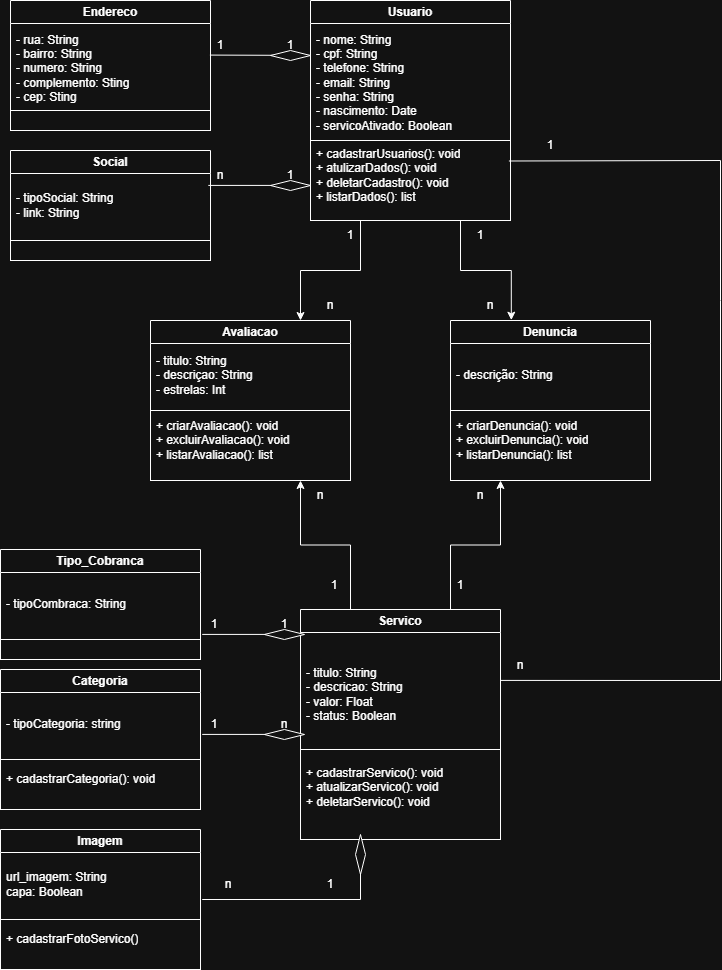

The diagram above was exported from draw.io. Its source (the exported page's mxGraphModel, read from the mxfile embedded in the PNG):
<mxGraphModel dx="2245" dy="756" grid="1" gridSize="10" guides="1" tooltips="1" connect="1" arrows="1" fold="1" page="1" pageScale="1" pageWidth="827" pageHeight="1169" math="0" shadow="0">
  <root>
    <mxCell id="0" />
    <mxCell id="1" parent="0" />
    <mxCell id="F-PAroeDnk7CmjVCd6BF-36" value="" style="group" vertex="1" connectable="0" parent="1">
      <mxGeometry x="-800" y="749" width="500" height="420" as="geometry" />
    </mxCell>
    <mxCell id="9LjU_7VrMfQ7eNZOrfDK-61" value="Servico" style="swimlane;whiteSpace=wrap;html=1;swimlaneFillColor=none;" parent="F-PAroeDnk7CmjVCd6BF-36" vertex="1">
      <mxGeometry x="300" y="60" width="200" height="230" as="geometry">
        <mxRectangle x="-800" y="550" width="80" height="30" as="alternateBounds" />
      </mxGeometry>
    </mxCell>
    <mxCell id="9LjU_7VrMfQ7eNZOrfDK-62" value="&lt;div&gt;- titulo: String&lt;/div&gt;&lt;div&gt;- descricao: String&lt;/div&gt;&lt;div&gt;- valor: Float&lt;/div&gt;&lt;div&gt;- status: Boolean&lt;/div&gt;" style="text;strokeColor=none;fillColor=none;align=left;verticalAlign=middle;spacingLeft=4;spacingRight=4;overflow=hidden;points=[[0,0.5],[1,0.5]];portConstraint=eastwest;rotatable=0;whiteSpace=wrap;html=1;swimlaneFillColor=none;" parent="9LjU_7VrMfQ7eNZOrfDK-61" vertex="1">
      <mxGeometry y="30" width="200" height="110" as="geometry" />
    </mxCell>
    <mxCell id="9LjU_7VrMfQ7eNZOrfDK-63" value="" style="rounded=0;whiteSpace=wrap;html=1;swimlaneFillColor=none;" parent="9LjU_7VrMfQ7eNZOrfDK-61" vertex="1">
      <mxGeometry y="140" width="200" height="90" as="geometry" />
    </mxCell>
    <mxCell id="9LjU_7VrMfQ7eNZOrfDK-64" value="&lt;div&gt;&lt;br&gt;&lt;/div&gt;&lt;div&gt;+ cadastrarServico(): void&lt;/div&gt;&lt;div&gt;+ atualizarServico(): void&lt;/div&gt;&lt;div&gt;+ deletarServico(): void&lt;/div&gt;" style="text;strokeColor=none;fillColor=none;align=left;verticalAlign=middle;spacingLeft=4;spacingRight=4;overflow=hidden;points=[[0,0.5],[1,0.5]];portConstraint=eastwest;rotatable=0;whiteSpace=wrap;html=1;swimlaneFillColor=none;" parent="9LjU_7VrMfQ7eNZOrfDK-61" vertex="1">
      <mxGeometry y="140" width="200" height="60" as="geometry" />
    </mxCell>
    <mxCell id="9LjU_7VrMfQ7eNZOrfDK-71" value="Categoria" style="swimlane;whiteSpace=wrap;html=1;swimlaneFillColor=none;" parent="F-PAroeDnk7CmjVCd6BF-36" vertex="1">
      <mxGeometry y="120" width="200" height="140" as="geometry">
        <mxRectangle x="-560" y="680" width="90" height="30" as="alternateBounds" />
      </mxGeometry>
    </mxCell>
    <mxCell id="9LjU_7VrMfQ7eNZOrfDK-72" value="&lt;div&gt;- tipoCategoria: string&lt;/div&gt;" style="text;strokeColor=none;fillColor=none;align=left;verticalAlign=middle;spacingLeft=4;spacingRight=4;overflow=hidden;points=[[0,0.5],[1,0.5]];portConstraint=eastwest;rotatable=0;whiteSpace=wrap;html=1;swimlaneFillColor=none;" parent="9LjU_7VrMfQ7eNZOrfDK-71" vertex="1">
      <mxGeometry y="30" width="200" height="50" as="geometry" />
    </mxCell>
    <mxCell id="9LjU_7VrMfQ7eNZOrfDK-73" value="" style="rounded=0;whiteSpace=wrap;html=1;swimlaneFillColor=none;" parent="9LjU_7VrMfQ7eNZOrfDK-71" vertex="1">
      <mxGeometry y="90" width="200" height="50" as="geometry" />
    </mxCell>
    <mxCell id="9LjU_7VrMfQ7eNZOrfDK-74" value="+ cadastrarCategoria(): void" style="text;strokeColor=none;fillColor=none;align=left;verticalAlign=middle;spacingLeft=4;spacingRight=4;overflow=hidden;points=[[0,0.5],[1,0.5]];portConstraint=eastwest;rotatable=0;whiteSpace=wrap;html=1;swimlaneFillColor=none;" parent="9LjU_7VrMfQ7eNZOrfDK-71" vertex="1">
      <mxGeometry y="80" width="200" height="60" as="geometry" />
    </mxCell>
    <mxCell id="9LjU_7VrMfQ7eNZOrfDK-75" value="Tipo_Cobranca" style="swimlane;whiteSpace=wrap;html=1;container=0;swimlaneFillColor=none;" parent="F-PAroeDnk7CmjVCd6BF-36" vertex="1">
      <mxGeometry width="200" height="110" as="geometry" />
    </mxCell>
    <mxCell id="9LjU_7VrMfQ7eNZOrfDK-76" value="- tipoCombraca: String" style="text;strokeColor=none;fillColor=none;align=left;verticalAlign=middle;spacingLeft=4;spacingRight=4;overflow=hidden;points=[[0,0.5],[1,0.5]];portConstraint=eastwest;rotatable=0;whiteSpace=wrap;html=1;container=0;swimlaneFillColor=none;" parent="9LjU_7VrMfQ7eNZOrfDK-75" vertex="1">
      <mxGeometry y="25" width="200" height="60" as="geometry" />
    </mxCell>
    <mxCell id="9LjU_7VrMfQ7eNZOrfDK-77" value="" style="rounded=0;whiteSpace=wrap;html=1;container=0;swimlaneFillColor=none;" parent="9LjU_7VrMfQ7eNZOrfDK-75" vertex="1">
      <mxGeometry y="90" width="200" height="20" as="geometry" />
    </mxCell>
    <mxCell id="9LjU_7VrMfQ7eNZOrfDK-78" value="Imagem" style="swimlane;whiteSpace=wrap;html=1;swimlaneFillColor=none;" parent="F-PAroeDnk7CmjVCd6BF-36" vertex="1">
      <mxGeometry y="280" width="200" height="140" as="geometry">
        <mxRectangle x="-560" y="840" width="80" height="30" as="alternateBounds" />
      </mxGeometry>
    </mxCell>
    <mxCell id="9LjU_7VrMfQ7eNZOrfDK-79" value="&lt;div&gt;url_imagem: String&lt;/div&gt;&lt;div&gt;capa: Boolean&lt;/div&gt;" style="text;strokeColor=none;fillColor=none;align=left;verticalAlign=middle;spacingLeft=4;spacingRight=4;overflow=hidden;points=[[0,0.5],[1,0.5]];portConstraint=eastwest;rotatable=0;whiteSpace=wrap;html=1;swimlaneFillColor=none;" parent="9LjU_7VrMfQ7eNZOrfDK-78" vertex="1">
      <mxGeometry y="30" width="200" height="50" as="geometry" />
    </mxCell>
    <mxCell id="9LjU_7VrMfQ7eNZOrfDK-80" value="" style="rounded=0;whiteSpace=wrap;html=1;swimlaneFillColor=none;" parent="9LjU_7VrMfQ7eNZOrfDK-78" vertex="1">
      <mxGeometry y="90" width="200" height="50" as="geometry" />
    </mxCell>
    <mxCell id="9LjU_7VrMfQ7eNZOrfDK-81" value="+ cadastrarFotoServico()" style="text;strokeColor=none;fillColor=none;align=left;verticalAlign=middle;spacingLeft=4;spacingRight=4;overflow=hidden;points=[[0,0.5],[1,0.5]];portConstraint=eastwest;rotatable=0;whiteSpace=wrap;html=1;swimlaneFillColor=none;" parent="9LjU_7VrMfQ7eNZOrfDK-78" vertex="1">
      <mxGeometry y="80" width="200" height="60" as="geometry" />
    </mxCell>
    <mxCell id="F-PAroeDnk7CmjVCd6BF-17" value="" style="group" vertex="1" connectable="0" parent="F-PAroeDnk7CmjVCd6BF-36">
      <mxGeometry x="201.69999999999993" y="80" width="102.2000000000001" height="10" as="geometry" />
    </mxCell>
    <mxCell id="F-PAroeDnk7CmjVCd6BF-18" value="" style="endArrow=none;html=1;rounded=0;entryX=0.001;entryY=0.576;entryDx=0;entryDy=0;entryPerimeter=0;exitX=0.99;exitY=0.422;exitDx=0;exitDy=0;exitPerimeter=0;" edge="1" parent="F-PAroeDnk7CmjVCd6BF-17">
      <mxGeometry width="50" height="50" relative="1" as="geometry">
        <mxPoint y="4.920000000000073" as="sourcePoint" />
        <mxPoint x="102.2000000000001" y="4.920000000000073" as="targetPoint" />
      </mxGeometry>
    </mxCell>
    <mxCell id="F-PAroeDnk7CmjVCd6BF-19" value="" style="rhombus;whiteSpace=wrap;html=1;" vertex="1" parent="F-PAroeDnk7CmjVCd6BF-17">
      <mxGeometry x="62.200000000000045" width="40" height="10" as="geometry" />
    </mxCell>
    <mxCell id="F-PAroeDnk7CmjVCd6BF-20" value="1" style="text;html=1;whiteSpace=wrap;strokeColor=none;fillColor=none;align=center;verticalAlign=middle;rounded=0;" vertex="1" parent="F-PAroeDnk7CmjVCd6BF-36">
      <mxGeometry x="183.89999999999998" y="60" width="60" height="30" as="geometry" />
    </mxCell>
    <mxCell id="F-PAroeDnk7CmjVCd6BF-21" value="1" style="text;html=1;whiteSpace=wrap;strokeColor=none;fillColor=none;align=center;verticalAlign=middle;rounded=0;" vertex="1" parent="F-PAroeDnk7CmjVCd6BF-36">
      <mxGeometry x="253.89999999999998" y="60" width="60" height="30" as="geometry" />
    </mxCell>
    <mxCell id="F-PAroeDnk7CmjVCd6BF-22" value="" style="group" vertex="1" connectable="0" parent="F-PAroeDnk7CmjVCd6BF-36">
      <mxGeometry x="201.69999999999993" y="180" width="102.2000000000001" height="10" as="geometry" />
    </mxCell>
    <mxCell id="F-PAroeDnk7CmjVCd6BF-23" value="" style="endArrow=none;html=1;rounded=0;entryX=0.001;entryY=0.576;entryDx=0;entryDy=0;entryPerimeter=0;exitX=0.99;exitY=0.422;exitDx=0;exitDy=0;exitPerimeter=0;" edge="1" parent="F-PAroeDnk7CmjVCd6BF-22">
      <mxGeometry width="50" height="50" relative="1" as="geometry">
        <mxPoint y="4.920000000000073" as="sourcePoint" />
        <mxPoint x="102.2000000000001" y="4.920000000000073" as="targetPoint" />
      </mxGeometry>
    </mxCell>
    <mxCell id="F-PAroeDnk7CmjVCd6BF-24" value="" style="rhombus;whiteSpace=wrap;html=1;" vertex="1" parent="F-PAroeDnk7CmjVCd6BF-22">
      <mxGeometry x="62.200000000000045" width="40" height="10" as="geometry" />
    </mxCell>
    <mxCell id="F-PAroeDnk7CmjVCd6BF-25" value="1" style="text;html=1;whiteSpace=wrap;strokeColor=none;fillColor=none;align=center;verticalAlign=middle;rounded=0;" vertex="1" parent="F-PAroeDnk7CmjVCd6BF-36">
      <mxGeometry x="183.89999999999998" y="160" width="60" height="30" as="geometry" />
    </mxCell>
    <mxCell id="F-PAroeDnk7CmjVCd6BF-26" value="n" style="text;html=1;whiteSpace=wrap;strokeColor=none;fillColor=none;align=center;verticalAlign=middle;rounded=0;" vertex="1" parent="F-PAroeDnk7CmjVCd6BF-36">
      <mxGeometry x="253.89999999999998" y="160" width="60" height="30" as="geometry" />
    </mxCell>
    <mxCell id="F-PAroeDnk7CmjVCd6BF-32" value="" style="endArrow=none;html=1;rounded=0;entryX=0.3;entryY=0.989;entryDx=0;entryDy=0;entryPerimeter=0;" edge="1" parent="F-PAroeDnk7CmjVCd6BF-36" target="9LjU_7VrMfQ7eNZOrfDK-63">
      <mxGeometry width="50" height="50" relative="1" as="geometry">
        <mxPoint x="201.70000000000005" y="350" as="sourcePoint" />
        <mxPoint x="251.70000000000005" y="300" as="targetPoint" />
        <Array as="points">
          <mxPoint x="360" y="350" />
        </Array>
      </mxGeometry>
    </mxCell>
    <mxCell id="F-PAroeDnk7CmjVCd6BF-33" value="" style="rhombus;whiteSpace=wrap;html=1;rotation=90;" vertex="1" parent="F-PAroeDnk7CmjVCd6BF-36">
      <mxGeometry x="340" y="300" width="40" height="10" as="geometry" />
    </mxCell>
    <mxCell id="F-PAroeDnk7CmjVCd6BF-34" value="n" style="text;html=1;whiteSpace=wrap;strokeColor=none;fillColor=none;align=center;verticalAlign=middle;rounded=0;" vertex="1" parent="F-PAroeDnk7CmjVCd6BF-36">
      <mxGeometry x="197.79999999999995" y="320" width="60" height="30" as="geometry" />
    </mxCell>
    <mxCell id="F-PAroeDnk7CmjVCd6BF-35" value="1" style="text;html=1;whiteSpace=wrap;strokeColor=none;fillColor=none;align=center;verticalAlign=middle;rounded=0;" vertex="1" parent="F-PAroeDnk7CmjVCd6BF-36">
      <mxGeometry x="300" y="320" width="60" height="30" as="geometry" />
    </mxCell>
    <mxCell id="F-PAroeDnk7CmjVCd6BF-58" value="1" style="text;html=1;whiteSpace=wrap;strokeColor=none;fillColor=none;align=center;verticalAlign=middle;rounded=0;container=0;" vertex="1" parent="F-PAroeDnk7CmjVCd6BF-36">
      <mxGeometry x="303.9" y="21" width="60" height="30" as="geometry" />
    </mxCell>
    <mxCell id="F-PAroeDnk7CmjVCd6BF-59" value="1" style="text;html=1;whiteSpace=wrap;strokeColor=none;fillColor=none;align=center;verticalAlign=middle;rounded=0;container=0;" vertex="1" parent="F-PAroeDnk7CmjVCd6BF-36">
      <mxGeometry x="430" y="21" width="60" height="30" as="geometry" />
    </mxCell>
    <mxCell id="F-PAroeDnk7CmjVCd6BF-52" style="edgeStyle=orthogonalEdgeStyle;rounded=0;orthogonalLoop=1;jettySize=auto;html=1;exitX=0.25;exitY=1;exitDx=0;exitDy=0;entryX=0.75;entryY=0;entryDx=0;entryDy=0;" edge="1" parent="1" source="9LjU_7VrMfQ7eNZOrfDK-57" target="F-PAroeDnk7CmjVCd6BF-43">
      <mxGeometry relative="1" as="geometry" />
    </mxCell>
    <mxCell id="9LjU_7VrMfQ7eNZOrfDK-57" value="Usuario" style="swimlane;whiteSpace=wrap;html=1;swimlaneFillColor=none;container=0;" parent="1" vertex="1">
      <mxGeometry x="-490" y="200" width="200" height="220" as="geometry">
        <mxRectangle x="-560" y="270" width="80" height="30" as="alternateBounds" />
      </mxGeometry>
    </mxCell>
    <mxCell id="9LjU_7VrMfQ7eNZOrfDK-65" value="Endereco" style="swimlane;whiteSpace=wrap;html=1;container=0;swimlaneFillColor=none;" parent="1" vertex="1">
      <mxGeometry x="-790" y="200" width="200" height="130" as="geometry" />
    </mxCell>
    <mxCell id="9LjU_7VrMfQ7eNZOrfDK-68" value="Social" style="swimlane;whiteSpace=wrap;html=1;container=0;swimlaneFillColor=none;" parent="1" vertex="1">
      <mxGeometry x="-790" y="350" width="200" height="110" as="geometry" />
    </mxCell>
    <mxCell id="F-PAroeDnk7CmjVCd6BF-9" style="edgeStyle=orthogonalEdgeStyle;rounded=0;orthogonalLoop=1;jettySize=auto;html=1;exitX=1;exitY=0.5;exitDx=0;exitDy=0;entryX=0.001;entryY=0.629;entryDx=0;entryDy=0;entryPerimeter=0;" edge="1" parent="1" source="F-PAroeDnk7CmjVCd6BF-4" target="9LjU_7VrMfQ7eNZOrfDK-60">
      <mxGeometry relative="1" as="geometry" />
    </mxCell>
    <mxCell id="F-PAroeDnk7CmjVCd6BF-14" value="1" style="text;html=1;whiteSpace=wrap;strokeColor=none;fillColor=none;align=center;verticalAlign=middle;rounded=0;container=0;" vertex="1" parent="1">
      <mxGeometry x="-610" y="230" width="60" height="30" as="geometry" />
    </mxCell>
    <mxCell id="F-PAroeDnk7CmjVCd6BF-15" value="n" style="text;html=1;whiteSpace=wrap;strokeColor=none;fillColor=none;align=center;verticalAlign=middle;rounded=0;container=0;" vertex="1" parent="1">
      <mxGeometry x="-610" y="360" width="60" height="30" as="geometry" />
    </mxCell>
    <mxCell id="F-PAroeDnk7CmjVCd6BF-16" value="1" style="text;html=1;whiteSpace=wrap;strokeColor=none;fillColor=none;align=center;verticalAlign=middle;rounded=0;container=0;" vertex="1" parent="1">
      <mxGeometry x="-540" y="360" width="60" height="30" as="geometry" />
    </mxCell>
    <mxCell id="9LjU_7VrMfQ7eNZOrfDK-58" value="- nome: String&lt;div&gt;- cpf: String&lt;/div&gt;&lt;div&gt;- telefone: String&lt;/div&gt;&lt;div&gt;- email: String&lt;/div&gt;&lt;div&gt;- senha: String&lt;/div&gt;&lt;div&gt;- nascimento: Date&lt;/div&gt;&lt;div&gt;- servicoAtivado: Boolean&lt;/div&gt;&lt;div&gt;&lt;br&gt;&lt;/div&gt;" style="text;strokeColor=none;fillColor=none;align=left;verticalAlign=middle;spacingLeft=4;spacingRight=4;overflow=hidden;points=[[0,0.5],[1,0.5]];portConstraint=eastwest;rotatable=0;whiteSpace=wrap;html=1;swimlaneFillColor=none;container=0;" parent="1" vertex="1">
      <mxGeometry x="-490" y="230" width="200" height="110" as="geometry" />
    </mxCell>
    <mxCell id="9LjU_7VrMfQ7eNZOrfDK-59" value="" style="rounded=0;whiteSpace=wrap;html=1;swimlaneFillColor=none;container=0;" parent="1" vertex="1">
      <mxGeometry x="-490" y="340" width="200" height="80" as="geometry" />
    </mxCell>
    <mxCell id="9LjU_7VrMfQ7eNZOrfDK-60" value="&lt;div&gt;+ cadastrarUsuarios(): void&lt;/div&gt;&lt;div&gt;+ atulizarDados(): void&lt;/div&gt;&lt;div&gt;+ deletarCadastro(): void&lt;/div&gt;&lt;div&gt;+ listarDados(): list&lt;/div&gt;" style="text;strokeColor=none;fillColor=none;align=left;verticalAlign=middle;spacingLeft=4;spacingRight=4;overflow=hidden;points=[[0,0.5],[1,0.5]];portConstraint=eastwest;rotatable=0;whiteSpace=wrap;html=1;swimlaneFillColor=none;container=0;" parent="1" vertex="1">
      <mxGeometry x="-490" y="340" width="200" height="70" as="geometry" />
    </mxCell>
    <mxCell id="F-PAroeDnk7CmjVCd6BF-11" value="" style="endArrow=none;html=1;rounded=0;entryX=0.001;entryY=0.576;entryDx=0;entryDy=0;entryPerimeter=0;exitX=0.997;exitY=0.348;exitDx=0;exitDy=0;exitPerimeter=0;" edge="1" parent="1" source="9LjU_7VrMfQ7eNZOrfDK-66">
      <mxGeometry width="50" height="50" relative="1" as="geometry">
        <mxPoint x="-592.2" y="254.92000000000007" as="sourcePoint" />
        <mxPoint x="-489.99999999999994" y="254.92000000000007" as="targetPoint" />
      </mxGeometry>
    </mxCell>
    <mxCell id="F-PAroeDnk7CmjVCd6BF-12" value="" style="rhombus;whiteSpace=wrap;html=1;container=0;" vertex="1" parent="1">
      <mxGeometry x="-530" y="250" width="40" height="10" as="geometry" />
    </mxCell>
    <mxCell id="F-PAroeDnk7CmjVCd6BF-13" value="1" style="text;html=1;whiteSpace=wrap;strokeColor=none;fillColor=none;align=center;verticalAlign=middle;rounded=0;container=0;" vertex="1" parent="1">
      <mxGeometry x="-540" y="230" width="60" height="30" as="geometry" />
    </mxCell>
    <mxCell id="9LjU_7VrMfQ7eNZOrfDK-66" value="&lt;div&gt;- rua: String&lt;/div&gt;&lt;div&gt;- bairro: String&lt;/div&gt;&lt;div&gt;- numero: String&lt;/div&gt;&lt;div&gt;- complemento: Sting&lt;/div&gt;&lt;div&gt;- cep: Sting&lt;/div&gt;" style="text;strokeColor=none;fillColor=none;align=left;verticalAlign=middle;spacingLeft=4;spacingRight=4;overflow=hidden;points=[[0,0.5],[1,0.5]];portConstraint=eastwest;rotatable=0;whiteSpace=wrap;html=1;container=0;swimlaneFillColor=none;" parent="1" vertex="1">
      <mxGeometry x="-790" y="225" width="200" height="85" as="geometry" />
    </mxCell>
    <mxCell id="9LjU_7VrMfQ7eNZOrfDK-67" value="" style="rounded=0;whiteSpace=wrap;html=1;container=0;swimlaneFillColor=none;" parent="1" vertex="1">
      <mxGeometry x="-790" y="310" width="200" height="20" as="geometry" />
    </mxCell>
    <mxCell id="9LjU_7VrMfQ7eNZOrfDK-69" value="- tipoSocial: String&lt;div&gt;- link: String&lt;/div&gt;" style="text;strokeColor=none;fillColor=none;align=left;verticalAlign=middle;spacingLeft=4;spacingRight=4;overflow=hidden;points=[[0,0.5],[1,0.5]];portConstraint=eastwest;rotatable=0;whiteSpace=wrap;html=1;container=0;swimlaneFillColor=none;" parent="1" vertex="1">
      <mxGeometry x="-790" y="375" width="200" height="60" as="geometry" />
    </mxCell>
    <mxCell id="9LjU_7VrMfQ7eNZOrfDK-70" value="" style="rounded=0;whiteSpace=wrap;html=1;container=0;swimlaneFillColor=none;" parent="1" vertex="1">
      <mxGeometry x="-790" y="440" width="200" height="20" as="geometry" />
    </mxCell>
    <mxCell id="F-PAroeDnk7CmjVCd6BF-3" value="" style="endArrow=none;html=1;rounded=0;entryX=0.001;entryY=0.576;entryDx=0;entryDy=0;entryPerimeter=0;exitX=0.99;exitY=0.422;exitDx=0;exitDy=0;exitPerimeter=0;" edge="1" parent="1">
      <mxGeometry width="50" height="50" relative="1" as="geometry">
        <mxPoint x="-592.2" y="384.9200000000001" as="sourcePoint" />
        <mxPoint x="-489.99999999999994" y="384.9200000000001" as="targetPoint" />
      </mxGeometry>
    </mxCell>
    <mxCell id="F-PAroeDnk7CmjVCd6BF-4" value="" style="rhombus;whiteSpace=wrap;html=1;container=0;" vertex="1" parent="1">
      <mxGeometry x="-530" y="380" width="40" height="10" as="geometry" />
    </mxCell>
    <mxCell id="F-PAroeDnk7CmjVCd6BF-43" value="Avaliacao" style="swimlane;whiteSpace=wrap;html=1;container=0;swimlaneFillColor=none;" vertex="1" parent="1">
      <mxGeometry x="-650" y="520" width="200" height="110" as="geometry" />
    </mxCell>
    <mxCell id="F-PAroeDnk7CmjVCd6BF-44" value="- titulo: String&lt;div&gt;- descriçao: String&lt;/div&gt;&lt;div&gt;- estrelas: Int&lt;/div&gt;" style="text;strokeColor=none;fillColor=none;align=left;verticalAlign=middle;spacingLeft=4;spacingRight=4;overflow=hidden;points=[[0,0.5],[1,0.5]];portConstraint=eastwest;rotatable=0;whiteSpace=wrap;html=1;container=0;swimlaneFillColor=none;" vertex="1" parent="1">
      <mxGeometry x="-650" y="545" width="200" height="60" as="geometry" />
    </mxCell>
    <mxCell id="F-PAroeDnk7CmjVCd6BF-45" value="" style="rounded=0;whiteSpace=wrap;html=1;container=0;swimlaneFillColor=none;" vertex="1" parent="1">
      <mxGeometry x="-650" y="610" width="200" height="70" as="geometry" />
    </mxCell>
    <mxCell id="F-PAroeDnk7CmjVCd6BF-46" value="+ criarAvaliacao(): void&lt;div&gt;+ excluirAvaliacao(): void&lt;/div&gt;&lt;div&gt;+ listarAvaliacao(): list&lt;/div&gt;" style="text;strokeColor=none;fillColor=none;align=left;verticalAlign=middle;spacingLeft=4;spacingRight=4;overflow=hidden;points=[[0,0.5],[1,0.5]];portConstraint=eastwest;rotatable=0;whiteSpace=wrap;html=1;container=0;swimlaneFillColor=none;" vertex="1" parent="1">
      <mxGeometry x="-650" y="610" width="200" height="60" as="geometry" />
    </mxCell>
    <mxCell id="F-PAroeDnk7CmjVCd6BF-47" value="Denuncia" style="swimlane;whiteSpace=wrap;html=1;container=0;swimlaneFillColor=none;" vertex="1" parent="1">
      <mxGeometry x="-350" y="520" width="200" height="110" as="geometry" />
    </mxCell>
    <mxCell id="F-PAroeDnk7CmjVCd6BF-48" value="- descrição: String" style="text;strokeColor=none;fillColor=none;align=left;verticalAlign=middle;spacingLeft=4;spacingRight=4;overflow=hidden;points=[[0,0.5],[1,0.5]];portConstraint=eastwest;rotatable=0;whiteSpace=wrap;html=1;container=0;swimlaneFillColor=none;" vertex="1" parent="1">
      <mxGeometry x="-350" y="545" width="200" height="60" as="geometry" />
    </mxCell>
    <mxCell id="F-PAroeDnk7CmjVCd6BF-49" value="" style="rounded=0;whiteSpace=wrap;html=1;container=0;swimlaneFillColor=none;" vertex="1" parent="1">
      <mxGeometry x="-350" y="610" width="200" height="70" as="geometry" />
    </mxCell>
    <mxCell id="F-PAroeDnk7CmjVCd6BF-50" value="+ criarDenuncia(): void&lt;div&gt;+ excluirDenuncia(): void&lt;/div&gt;&lt;div&gt;+ listarDenuncia(): list&lt;/div&gt;" style="text;strokeColor=none;fillColor=none;align=left;verticalAlign=middle;spacingLeft=4;spacingRight=4;overflow=hidden;points=[[0,0.5],[1,0.5]];portConstraint=eastwest;rotatable=0;whiteSpace=wrap;html=1;container=0;swimlaneFillColor=none;" vertex="1" parent="1">
      <mxGeometry x="-350" y="610" width="200" height="60" as="geometry" />
    </mxCell>
    <mxCell id="F-PAroeDnk7CmjVCd6BF-53" style="edgeStyle=orthogonalEdgeStyle;rounded=0;orthogonalLoop=1;jettySize=auto;html=1;exitX=0.75;exitY=1;exitDx=0;exitDy=0;entryX=0.304;entryY=-0.003;entryDx=0;entryDy=0;entryPerimeter=0;" edge="1" parent="1" source="9LjU_7VrMfQ7eNZOrfDK-57" target="F-PAroeDnk7CmjVCd6BF-47">
      <mxGeometry relative="1" as="geometry" />
    </mxCell>
    <mxCell id="F-PAroeDnk7CmjVCd6BF-54" style="edgeStyle=orthogonalEdgeStyle;rounded=0;orthogonalLoop=1;jettySize=auto;html=1;exitX=0.25;exitY=0;exitDx=0;exitDy=0;entryX=0.75;entryY=1;entryDx=0;entryDy=0;" edge="1" parent="1" source="9LjU_7VrMfQ7eNZOrfDK-61" target="F-PAroeDnk7CmjVCd6BF-45">
      <mxGeometry relative="1" as="geometry" />
    </mxCell>
    <mxCell id="F-PAroeDnk7CmjVCd6BF-55" style="edgeStyle=orthogonalEdgeStyle;rounded=0;orthogonalLoop=1;jettySize=auto;html=1;exitX=0.75;exitY=0;exitDx=0;exitDy=0;entryX=0.25;entryY=1;entryDx=0;entryDy=0;" edge="1" parent="1" source="9LjU_7VrMfQ7eNZOrfDK-61" target="F-PAroeDnk7CmjVCd6BF-49">
      <mxGeometry relative="1" as="geometry" />
    </mxCell>
    <mxCell id="F-PAroeDnk7CmjVCd6BF-56" value="1" style="text;html=1;whiteSpace=wrap;strokeColor=none;fillColor=none;align=center;verticalAlign=middle;rounded=0;container=0;" vertex="1" parent="1">
      <mxGeometry x="-480" y="420" width="60" height="30" as="geometry" />
    </mxCell>
    <mxCell id="F-PAroeDnk7CmjVCd6BF-57" value="1" style="text;html=1;whiteSpace=wrap;strokeColor=none;fillColor=none;align=center;verticalAlign=middle;rounded=0;container=0;" vertex="1" parent="1">
      <mxGeometry x="-350" y="420" width="60" height="30" as="geometry" />
    </mxCell>
    <mxCell id="F-PAroeDnk7CmjVCd6BF-92" value="n" style="text;html=1;whiteSpace=wrap;strokeColor=none;fillColor=none;align=center;verticalAlign=middle;rounded=0;container=0;" vertex="1" parent="1">
      <mxGeometry x="-350" y="680" width="60" height="30" as="geometry" />
    </mxCell>
    <mxCell id="F-PAroeDnk7CmjVCd6BF-93" value="n" style="text;html=1;whiteSpace=wrap;strokeColor=none;fillColor=none;align=center;verticalAlign=middle;rounded=0;container=0;" vertex="1" parent="1">
      <mxGeometry x="-510" y="680" width="60" height="30" as="geometry" />
    </mxCell>
    <mxCell id="F-PAroeDnk7CmjVCd6BF-94" value="n" style="text;html=1;whiteSpace=wrap;strokeColor=none;fillColor=none;align=center;verticalAlign=middle;rounded=0;container=0;" vertex="1" parent="1">
      <mxGeometry x="-500" y="490" width="60" height="30" as="geometry" />
    </mxCell>
    <mxCell id="F-PAroeDnk7CmjVCd6BF-95" value="n" style="text;html=1;whiteSpace=wrap;strokeColor=none;fillColor=none;align=center;verticalAlign=middle;rounded=0;container=0;" vertex="1" parent="1">
      <mxGeometry x="-340" y="490" width="60" height="30" as="geometry" />
    </mxCell>
    <mxCell id="F-PAroeDnk7CmjVCd6BF-97" value="1" style="text;html=1;whiteSpace=wrap;strokeColor=none;fillColor=none;align=center;verticalAlign=middle;rounded=0;container=0;" vertex="1" parent="1">
      <mxGeometry x="-280" y="330" width="60" height="30" as="geometry" />
    </mxCell>
    <mxCell id="F-PAroeDnk7CmjVCd6BF-98" value="n" style="text;html=1;whiteSpace=wrap;strokeColor=none;fillColor=none;align=center;verticalAlign=middle;rounded=0;container=0;" vertex="1" parent="1">
      <mxGeometry x="-310" y="850" width="60" height="30" as="geometry" />
    </mxCell>
    <mxCell id="F-PAroeDnk7CmjVCd6BF-99" value="" style="endArrow=none;html=1;rounded=0;entryX=0.992;entryY=0.293;entryDx=0;entryDy=0;entryPerimeter=0;exitX=0.998;exitY=0.372;exitDx=0;exitDy=0;exitPerimeter=0;" edge="1" parent="1" source="9LjU_7VrMfQ7eNZOrfDK-62" target="9LjU_7VrMfQ7eNZOrfDK-60">
      <mxGeometry width="50" height="50" relative="1" as="geometry">
        <mxPoint x="-120" y="750" as="sourcePoint" />
        <mxPoint x="-80" y="200" as="targetPoint" />
        <Array as="points">
          <mxPoint x="-80" y="880" />
          <mxPoint x="-80" y="500" />
          <mxPoint x="-80" y="360" />
        </Array>
      </mxGeometry>
    </mxCell>
  </root>
</mxGraphModel>